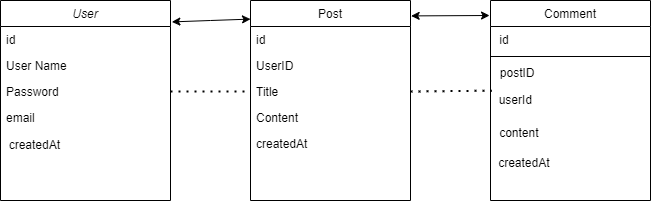

The diagram above was exported from draw.io. Its source (the exported page's mxGraphModel, read from the mxfile embedded in the PNG):
<mxGraphModel dx="996" dy="530" grid="1" gridSize="10" guides="1" tooltips="1" connect="1" arrows="1" fold="1" page="1" pageScale="1" pageWidth="827" pageHeight="1169" math="0" shadow="0">
  <root>
    <mxCell id="WIyWlLk6GJQsqaUBKTNV-0" />
    <mxCell id="WIyWlLk6GJQsqaUBKTNV-1" parent="WIyWlLk6GJQsqaUBKTNV-0" />
    <mxCell id="zkfFHV4jXpPFQw0GAbJ--13" value="Comment" style="swimlane;fontStyle=0;align=center;verticalAlign=top;childLayout=stackLayout;horizontal=1;startSize=26;horizontalStack=0;resizeParent=1;resizeLast=0;collapsible=1;marginBottom=0;rounded=0;shadow=0;strokeWidth=1;" parent="WIyWlLk6GJQsqaUBKTNV-1" vertex="1">
      <mxGeometry x="560" y="120" width="160" height="200" as="geometry">
        <mxRectangle x="340" y="380" width="170" height="26" as="alternateBounds" />
      </mxGeometry>
    </mxCell>
    <mxCell id="zkfFHV4jXpPFQw0GAbJ--14" value=" id" style="text;align=left;verticalAlign=top;spacingLeft=4;spacingRight=4;overflow=hidden;rotatable=0;points=[[0,0.5],[1,0.5]];portConstraint=eastwest;" parent="zkfFHV4jXpPFQw0GAbJ--13" vertex="1">
      <mxGeometry y="26" width="160" height="26" as="geometry" />
    </mxCell>
    <mxCell id="zkfFHV4jXpPFQw0GAbJ--15" value="" style="line;html=1;strokeWidth=1;align=left;verticalAlign=middle;spacingTop=-1;spacingLeft=3;spacingRight=3;rotatable=0;labelPosition=right;points=[];portConstraint=eastwest;" parent="zkfFHV4jXpPFQw0GAbJ--13" vertex="1">
      <mxGeometry y="52" width="160" height="8" as="geometry" />
    </mxCell>
    <mxCell id="zkfFHV4jXpPFQw0GAbJ--17" value="Post" style="swimlane;fontStyle=0;align=center;verticalAlign=top;childLayout=stackLayout;horizontal=1;startSize=26;horizontalStack=0;resizeParent=1;resizeLast=0;collapsible=1;marginBottom=0;rounded=0;shadow=0;strokeWidth=1;" parent="WIyWlLk6GJQsqaUBKTNV-1" vertex="1">
      <mxGeometry x="320" y="120" width="160" height="200" as="geometry">
        <mxRectangle x="550" y="140" width="160" height="26" as="alternateBounds" />
      </mxGeometry>
    </mxCell>
    <mxCell id="zkfFHV4jXpPFQw0GAbJ--18" value="id" style="text;align=left;verticalAlign=top;spacingLeft=4;spacingRight=4;overflow=hidden;rotatable=0;points=[[0,0.5],[1,0.5]];portConstraint=eastwest;" parent="zkfFHV4jXpPFQw0GAbJ--17" vertex="1">
      <mxGeometry y="26" width="160" height="26" as="geometry" />
    </mxCell>
    <mxCell id="zkfFHV4jXpPFQw0GAbJ--19" value="UserID" style="text;align=left;verticalAlign=top;spacingLeft=4;spacingRight=4;overflow=hidden;rotatable=0;points=[[0,0.5],[1,0.5]];portConstraint=eastwest;rounded=0;shadow=0;html=0;" parent="zkfFHV4jXpPFQw0GAbJ--17" vertex="1">
      <mxGeometry y="52" width="160" height="26" as="geometry" />
    </mxCell>
    <mxCell id="zkfFHV4jXpPFQw0GAbJ--20" value="Title" style="text;align=left;verticalAlign=top;spacingLeft=4;spacingRight=4;overflow=hidden;rotatable=0;points=[[0,0.5],[1,0.5]];portConstraint=eastwest;rounded=0;shadow=0;html=0;" parent="zkfFHV4jXpPFQw0GAbJ--17" vertex="1">
      <mxGeometry y="78" width="160" height="26" as="geometry" />
    </mxCell>
    <mxCell id="zkfFHV4jXpPFQw0GAbJ--21" value="Content" style="text;align=left;verticalAlign=top;spacingLeft=4;spacingRight=4;overflow=hidden;rotatable=0;points=[[0,0.5],[1,0.5]];portConstraint=eastwest;rounded=0;shadow=0;html=0;" parent="zkfFHV4jXpPFQw0GAbJ--17" vertex="1">
      <mxGeometry y="104" width="160" height="26" as="geometry" />
    </mxCell>
    <mxCell id="zkfFHV4jXpPFQw0GAbJ--22" value="createdAt" style="text;align=left;verticalAlign=top;spacingLeft=4;spacingRight=4;overflow=hidden;rotatable=0;points=[[0,0.5],[1,0.5]];portConstraint=eastwest;rounded=0;shadow=0;html=0;" parent="zkfFHV4jXpPFQw0GAbJ--17" vertex="1">
      <mxGeometry y="130" width="160" height="26" as="geometry" />
    </mxCell>
    <mxCell id="EvODdjwH-DEuIWELI_aM-1" value="User" style="swimlane;fontStyle=2;align=center;verticalAlign=top;childLayout=stackLayout;horizontal=1;startSize=26;horizontalStack=0;resizeParent=1;resizeLast=0;collapsible=1;marginBottom=0;rounded=0;shadow=0;strokeWidth=1;" vertex="1" parent="WIyWlLk6GJQsqaUBKTNV-1">
      <mxGeometry x="70" y="120" width="170" height="200" as="geometry">
        <mxRectangle x="230" y="140" width="160" height="26" as="alternateBounds" />
      </mxGeometry>
    </mxCell>
    <mxCell id="EvODdjwH-DEuIWELI_aM-2" value="id" style="text;align=left;verticalAlign=top;spacingLeft=4;spacingRight=4;overflow=hidden;rotatable=0;points=[[0,0.5],[1,0.5]];portConstraint=eastwest;" vertex="1" parent="EvODdjwH-DEuIWELI_aM-1">
      <mxGeometry y="26" width="170" height="26" as="geometry" />
    </mxCell>
    <mxCell id="EvODdjwH-DEuIWELI_aM-3" value="User Name    " style="text;align=left;verticalAlign=top;spacingLeft=4;spacingRight=4;overflow=hidden;rotatable=0;points=[[0,0.5],[1,0.5]];portConstraint=eastwest;rounded=0;shadow=0;html=0;" vertex="1" parent="EvODdjwH-DEuIWELI_aM-1">
      <mxGeometry y="52" width="170" height="26" as="geometry" />
    </mxCell>
    <mxCell id="EvODdjwH-DEuIWELI_aM-4" value="Password" style="text;align=left;verticalAlign=top;spacingLeft=4;spacingRight=4;overflow=hidden;rotatable=0;points=[[0,0.5],[1,0.5]];portConstraint=eastwest;rounded=0;shadow=0;html=0;" vertex="1" parent="EvODdjwH-DEuIWELI_aM-1">
      <mxGeometry y="78" width="170" height="26" as="geometry" />
    </mxCell>
    <mxCell id="EvODdjwH-DEuIWELI_aM-6" value="email        " style="text;align=left;verticalAlign=top;spacingLeft=4;spacingRight=4;overflow=hidden;rotatable=0;points=[[0,0.5],[1,0.5]];portConstraint=eastwest;" vertex="1" parent="EvODdjwH-DEuIWELI_aM-1">
      <mxGeometry y="104" width="170" height="26" as="geometry" />
    </mxCell>
    <mxCell id="EvODdjwH-DEuIWELI_aM-16" value="&amp;nbsp; createdAt" style="text;html=1;align=left;verticalAlign=middle;resizable=0;points=[];autosize=1;strokeColor=none;fillColor=none;" vertex="1" parent="EvODdjwH-DEuIWELI_aM-1">
      <mxGeometry y="130" width="170" height="30" as="geometry" />
    </mxCell>
    <mxCell id="EvODdjwH-DEuIWELI_aM-14" value="" style="endArrow=classic;startArrow=classic;html=1;rounded=0;exitX=1.008;exitY=0.107;exitDx=0;exitDy=0;entryX=0;entryY=0.093;entryDx=0;entryDy=0;entryPerimeter=0;exitPerimeter=0;" edge="1" parent="WIyWlLk6GJQsqaUBKTNV-1" source="EvODdjwH-DEuIWELI_aM-1" target="zkfFHV4jXpPFQw0GAbJ--17">
      <mxGeometry width="50" height="50" relative="1" as="geometry">
        <mxPoint x="390" y="300" as="sourcePoint" />
        <mxPoint x="320" y="159" as="targetPoint" />
        <Array as="points">
          <mxPoint x="280" y="140" />
        </Array>
      </mxGeometry>
    </mxCell>
    <mxCell id="EvODdjwH-DEuIWELI_aM-15" value="" style="endArrow=classic;startArrow=classic;html=1;rounded=0;entryX=-0.006;entryY=0.075;entryDx=0;entryDy=0;entryPerimeter=0;exitX=1.004;exitY=0.077;exitDx=0;exitDy=0;exitPerimeter=0;" edge="1" parent="WIyWlLk6GJQsqaUBKTNV-1" source="zkfFHV4jXpPFQw0GAbJ--17" target="zkfFHV4jXpPFQw0GAbJ--13">
      <mxGeometry width="50" height="50" relative="1" as="geometry">
        <mxPoint x="390" y="300" as="sourcePoint" />
        <mxPoint x="440" y="250" as="targetPoint" />
      </mxGeometry>
    </mxCell>
    <mxCell id="EvODdjwH-DEuIWELI_aM-18" value="&amp;nbsp; &amp;nbsp; postID" style="text;html=1;align=center;verticalAlign=middle;resizable=0;points=[];autosize=1;strokeColor=none;fillColor=none;" vertex="1" parent="WIyWlLk6GJQsqaUBKTNV-1">
      <mxGeometry x="545" y="178" width="70" height="30" as="geometry" />
    </mxCell>
    <mxCell id="EvODdjwH-DEuIWELI_aM-21" value="&amp;nbsp; userId" style="text;html=1;align=left;verticalAlign=middle;resizable=0;points=[];autosize=1;strokeColor=none;fillColor=none;" vertex="1" parent="WIyWlLk6GJQsqaUBKTNV-1">
      <mxGeometry x="560" y="205" width="60" height="30" as="geometry" />
    </mxCell>
    <mxCell id="EvODdjwH-DEuIWELI_aM-22" value="&amp;nbsp; &amp;nbsp; &amp;nbsp;content" style="text;html=1;align=center;verticalAlign=middle;resizable=0;points=[];autosize=1;strokeColor=none;fillColor=none;" vertex="1" parent="WIyWlLk6GJQsqaUBKTNV-1">
      <mxGeometry x="540" y="238" width="80" height="30" as="geometry" />
    </mxCell>
    <mxCell id="EvODdjwH-DEuIWELI_aM-23" value="&amp;nbsp; &amp;nbsp; &amp;nbsp; &amp;nbsp; createdAt" style="text;html=1;align=center;verticalAlign=middle;resizable=0;points=[];autosize=1;strokeColor=none;fillColor=none;" vertex="1" parent="WIyWlLk6GJQsqaUBKTNV-1">
      <mxGeometry x="530" y="268" width="100" height="30" as="geometry" />
    </mxCell>
    <mxCell id="EvODdjwH-DEuIWELI_aM-24" value="" style="endArrow=none;dashed=1;html=1;dashPattern=1 3;strokeWidth=2;rounded=0;entryX=0.023;entryY=0.173;entryDx=0;entryDy=0;entryPerimeter=0;exitX=1;exitY=0.5;exitDx=0;exitDy=0;" edge="1" parent="WIyWlLk6GJQsqaUBKTNV-1" source="zkfFHV4jXpPFQw0GAbJ--20" target="EvODdjwH-DEuIWELI_aM-21">
      <mxGeometry width="50" height="50" relative="1" as="geometry">
        <mxPoint x="390" y="300" as="sourcePoint" />
        <mxPoint x="440" y="250" as="targetPoint" />
      </mxGeometry>
    </mxCell>
    <mxCell id="EvODdjwH-DEuIWELI_aM-25" value="" style="endArrow=none;dashed=1;html=1;dashPattern=1 3;strokeWidth=2;rounded=0;exitX=1;exitY=0.5;exitDx=0;exitDy=0;entryX=0;entryY=0.5;entryDx=0;entryDy=0;" edge="1" parent="WIyWlLk6GJQsqaUBKTNV-1" source="EvODdjwH-DEuIWELI_aM-4" target="zkfFHV4jXpPFQw0GAbJ--20">
      <mxGeometry width="50" height="50" relative="1" as="geometry">
        <mxPoint x="390" y="300" as="sourcePoint" />
        <mxPoint x="440" y="250" as="targetPoint" />
      </mxGeometry>
    </mxCell>
  </root>
</mxGraphModel>